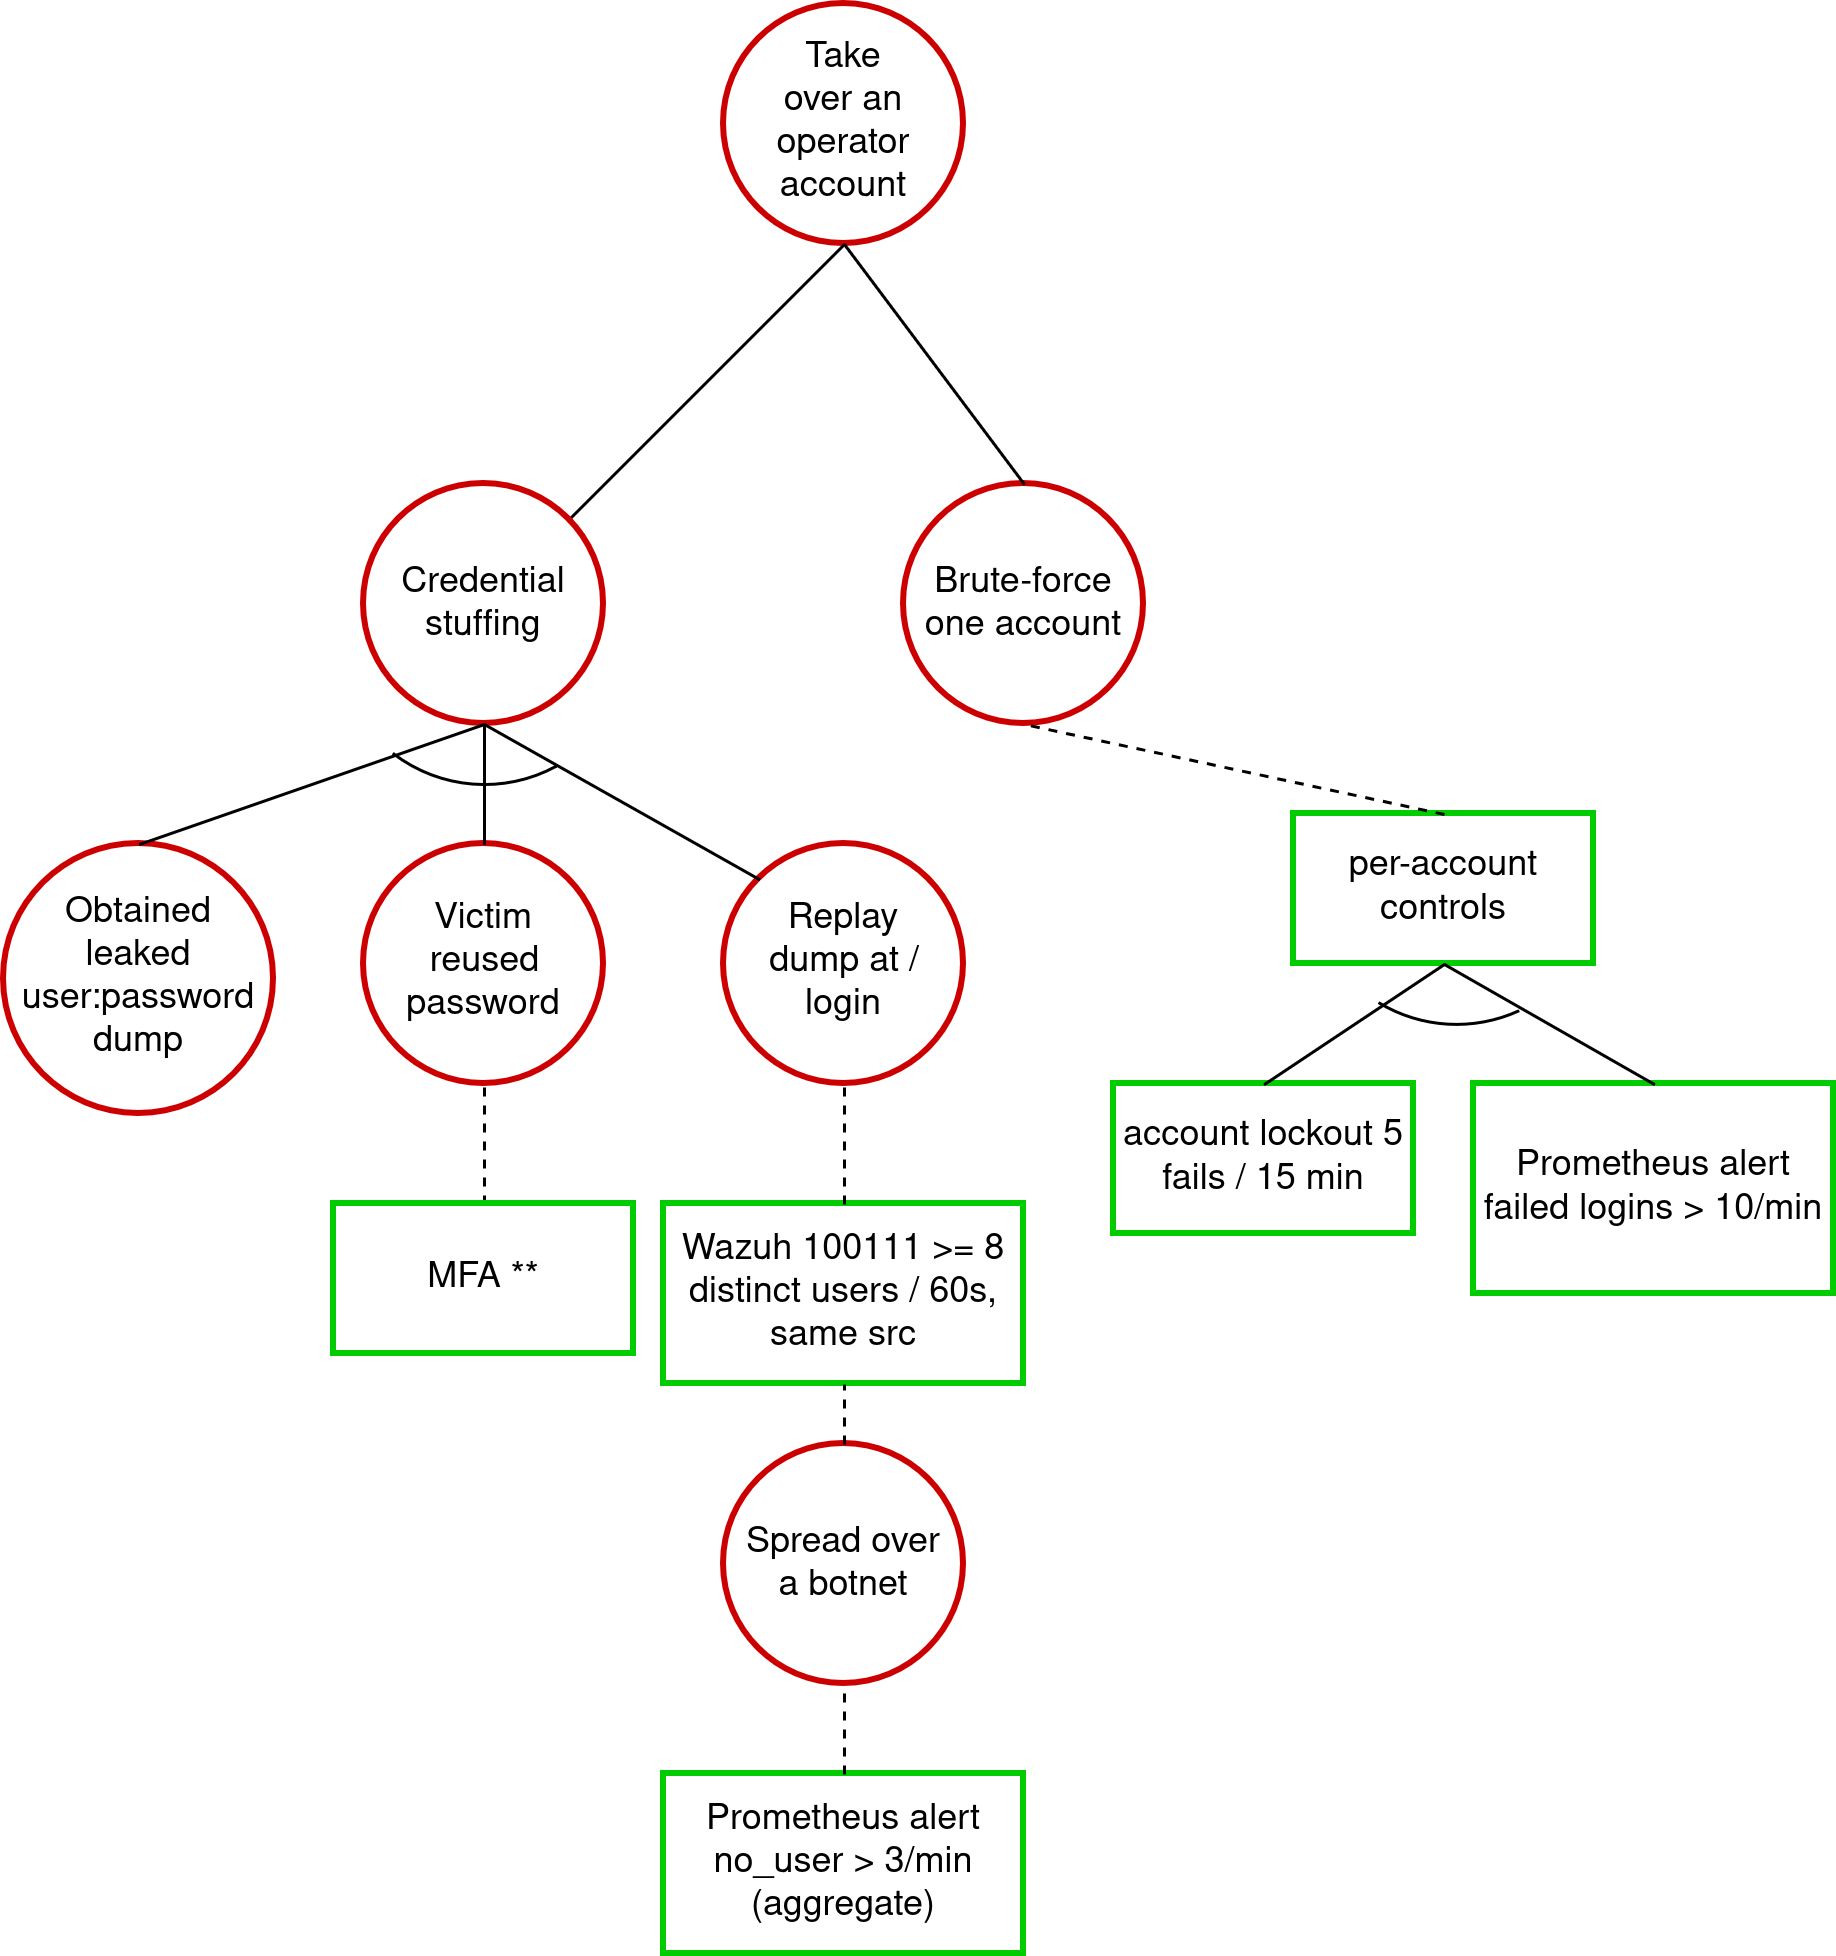

The diagram above was exported from draw.io. Its source (the exported page's mxGraphModel, read from the mxfile embedded in the PNG):
<mxGraphModel dx="2049" dy="766" grid="1" gridSize="10" guides="1" tooltips="1" connect="1" arrows="1" fold="1" page="1" pageScale="1" pageWidth="827" pageHeight="1169" math="0" shadow="0">
  <root>
    <mxCell id="0" />
    <mxCell id="1" parent="0" />
    <mxCell id="c9n7wRgWZcP6LWSo5JeU-4" parent="1" style="ellipse;whiteSpace=wrap;html=1;shapeInside=1;fillColor=none;strokeColor=light-dark(#CC0000,#FF0000);shadow=0;strokeWidth=2;" value="Take over an operator account" vertex="1">
      <mxGeometry height="80" width="80" x="120" y="200" as="geometry" />
    </mxCell>
    <mxCell id="c9n7wRgWZcP6LWSo5JeU-13" edge="1" parent="1" source="c9n7wRgWZcP6LWSo5JeU-14" style="endArrow=none;html=1;rounded=0;fontSize=12;defaultLabelBackgroundColor=page;labelPadding=0 4;startSize=8;endSize=8;curved=1;entryX=0.5;entryY=1;entryDx=0;entryDy=0;exitX=1;exitY=0;exitDx=0;exitDy=0;" target="c9n7wRgWZcP6LWSo5JeU-4" value="">
      <mxGeometry height="50" relative="1" width="50" as="geometry">
        <Array as="points" />
        <mxPoint x="100" y="310" as="sourcePoint" />
        <mxPoint x="390" y="270" as="targetPoint" />
      </mxGeometry>
    </mxCell>
    <mxCell id="c9n7wRgWZcP6LWSo5JeU-14" parent="1" style="ellipse;whiteSpace=wrap;html=1;shapeInside=1;aspect=fixed;fillColor=none;strokeColor=light-dark(#CC0000,#FF0000);strokeWidth=2;" value="Credential stuffing" vertex="1">
      <mxGeometry height="80" width="80" y="360" as="geometry" />
    </mxCell>
    <mxCell id="c9n7wRgWZcP6LWSo5JeU-17" parent="1" style="ellipse;whiteSpace=wrap;html=1;shapeInside=1;aspect=fixed;fillColor=none;strokeColor=light-dark(#CC0000,#FF0000);strokeWidth=2;" value="Brute-force one account" vertex="1">
      <mxGeometry height="80" width="80" x="180" y="360" as="geometry" />
    </mxCell>
    <mxCell id="c9n7wRgWZcP6LWSo5JeU-19" edge="1" parent="1" source="c9n7wRgWZcP6LWSo5JeU-4" style="endArrow=none;html=1;rounded=0;fontSize=12;defaultLabelBackgroundColor=page;labelPadding=0 4;startSize=8;endSize=8;curved=1;exitX=0.5;exitY=1;exitDx=0;exitDy=0;entryX=0.5;entryY=0;entryDx=0;entryDy=0;" target="c9n7wRgWZcP6LWSo5JeU-17" value="">
      <mxGeometry height="50" relative="1" width="50" as="geometry">
        <mxPoint x="340" y="320" as="sourcePoint" />
        <mxPoint x="390" y="270" as="targetPoint" />
      </mxGeometry>
    </mxCell>
    <mxCell id="tYptRUVIdJ5hwOD3WMzR-8" parent="1" style="rounded=0;whiteSpace=wrap;html=1;strokeColor=light-dark(#00CC00,#66CC00);fillColor=none;strokeWidth=2;" value="per-account controls" vertex="1">
      <mxGeometry height="50" width="100" x="310" y="470" as="geometry" />
    </mxCell>
    <mxCell id="tYptRUVIdJ5hwOD3WMzR-9" edge="1" parent="1" source="tYptRUVIdJ5hwOD3WMzR-8" style="endArrow=none;dashed=1;html=1;rounded=0;defaultLabelBackgroundColor=page;labelPadding=0 4;entryX=0.5;entryY=1;entryDx=0;entryDy=0;exitX=0.5;exitY=0;exitDx=0;exitDy=0;" target="c9n7wRgWZcP6LWSo5JeU-17" value="">
      <mxGeometry height="50" relative="1" width="50" as="geometry">
        <mxPoint x="300" y="470" as="sourcePoint" />
        <mxPoint x="350" y="420" as="targetPoint" />
      </mxGeometry>
    </mxCell>
    <mxCell id="U_2-QDuMg3JdbXpkLM2M-1" parent="1" style="rounded=0;whiteSpace=wrap;html=1;strokeColor=light-dark(#00CC00,#66CC00);fillColor=none;strokeWidth=2;" value="account lockout 5 fails / 15 min" vertex="1">
      <mxGeometry height="50" width="100" x="250" y="560" as="geometry" />
    </mxCell>
    <mxCell id="U_2-QDuMg3JdbXpkLM2M-2" parent="1" style="rounded=0;whiteSpace=wrap;html=1;strokeColor=light-dark(#00CC00,#66CC00);fillColor=none;strokeWidth=2;" value="Prometheus alert failed logins &amp;gt; 10/min" vertex="1">
      <mxGeometry height="70" width="120" x="370" y="560" as="geometry" />
    </mxCell>
    <mxCell id="U_2-QDuMg3JdbXpkLM2M-3" edge="1" parent="1" source="tYptRUVIdJ5hwOD3WMzR-8" style="endArrow=none;html=1;rounded=0;fontSize=12;defaultLabelBackgroundColor=page;labelPadding=0 4;startSize=8;endSize=8;curved=1;exitX=0.5;exitY=1;exitDx=0;exitDy=0;entryX=0.5;entryY=0;entryDx=0;entryDy=0;" target="U_2-QDuMg3JdbXpkLM2M-1" value="">
      <mxGeometry height="50" relative="1" width="50" as="geometry">
        <mxPoint x="320" y="330" as="sourcePoint" />
        <mxPoint x="380" y="410" as="targetPoint" />
      </mxGeometry>
    </mxCell>
    <mxCell id="U_2-QDuMg3JdbXpkLM2M-4" edge="1" parent="1" source="tYptRUVIdJ5hwOD3WMzR-8" style="endArrow=none;html=1;rounded=0;fontSize=12;defaultLabelBackgroundColor=page;labelPadding=0 4;startSize=8;endSize=8;curved=1;exitX=0.5;exitY=1;exitDx=0;exitDy=0;entryX=0.5;entryY=0;entryDx=0;entryDy=0;" target="U_2-QDuMg3JdbXpkLM2M-2" value="">
      <mxGeometry height="50" relative="1" width="50" as="geometry">
        <mxPoint x="450" y="540" as="sourcePoint" />
        <mxPoint x="390" y="580" as="targetPoint" />
      </mxGeometry>
    </mxCell>
    <mxCell id="U_2-QDuMg3JdbXpkLM2M-5" parent="1" style="verticalLabelPosition=bottom;verticalAlign=top;html=1;shape=mxgraph.basic.arc;startAngle=0.30686744311039427;endAngle=0.46145130610220003;labelPerimeter=1;rotation=45;" value="" vertex="1">
      <mxGeometry height="100" width="100" x="314" y="440" as="geometry" />
    </mxCell>
    <mxCell id="U_2-QDuMg3JdbXpkLM2M-6" parent="1" style="ellipse;whiteSpace=wrap;html=1;shapeInside=1;aspect=fixed;fillColor=none;strokeColor=light-dark(#CC0000,#FF0000);strokeWidth=2;" value="Obtained leaked user:password dump" vertex="1">
      <mxGeometry height="90" width="90" x="-120" y="480" as="geometry" />
    </mxCell>
    <mxCell id="U_2-QDuMg3JdbXpkLM2M-7" parent="1" style="ellipse;whiteSpace=wrap;html=1;shapeInside=1;aspect=fixed;fillColor=none;strokeColor=light-dark(#CC0000,#FF0000);strokeWidth=2;" value="Victim reused password" vertex="1">
      <mxGeometry height="80" width="80" y="480" as="geometry" />
    </mxCell>
    <mxCell id="U_2-QDuMg3JdbXpkLM2M-8" parent="1" style="ellipse;whiteSpace=wrap;html=1;shapeInside=1;aspect=fixed;fillColor=none;strokeColor=light-dark(#CC0000,#FF0000);strokeWidth=2;" value="Replay dump at /login" vertex="1">
      <mxGeometry height="80" width="80" x="120" y="480" as="geometry" />
    </mxCell>
    <mxCell id="U_2-QDuMg3JdbXpkLM2M-9" edge="1" parent="1" source="U_2-QDuMg3JdbXpkLM2M-7" style="endArrow=none;html=1;rounded=0;fontSize=12;defaultLabelBackgroundColor=page;labelPadding=0 4;startSize=8;endSize=8;curved=1;entryX=0.5;entryY=1;entryDx=0;entryDy=0;exitX=0.5;exitY=0;exitDx=0;exitDy=0;" target="c9n7wRgWZcP6LWSo5JeU-14" value="">
      <mxGeometry height="50" relative="1" width="50" as="geometry">
        <Array as="points" />
        <mxPoint x="90" y="432" as="sourcePoint" />
        <mxPoint x="182" y="340" as="targetPoint" />
      </mxGeometry>
    </mxCell>
    <mxCell id="U_2-QDuMg3JdbXpkLM2M-10" edge="1" parent="1" source="U_2-QDuMg3JdbXpkLM2M-8" style="endArrow=none;html=1;rounded=0;fontSize=12;defaultLabelBackgroundColor=page;labelPadding=0 4;startSize=8;endSize=8;curved=1;entryX=0.5;entryY=1;entryDx=0;entryDy=0;exitX=0;exitY=0;exitDx=0;exitDy=0;" target="c9n7wRgWZcP6LWSo5JeU-14" value="">
      <mxGeometry height="50" relative="1" width="50" as="geometry">
        <Array as="points" />
        <mxPoint x="80" y="490" as="sourcePoint" />
        <mxPoint x="80" y="450" as="targetPoint" />
      </mxGeometry>
    </mxCell>
    <mxCell id="U_2-QDuMg3JdbXpkLM2M-11" edge="1" parent="1" source="U_2-QDuMg3JdbXpkLM2M-6" style="endArrow=none;html=1;rounded=0;fontSize=12;defaultLabelBackgroundColor=page;labelPadding=0 4;startSize=8;endSize=8;curved=1;entryX=0.5;entryY=1;entryDx=0;entryDy=0;exitX=0.5;exitY=0;exitDx=0;exitDy=0;" target="c9n7wRgWZcP6LWSo5JeU-14" value="">
      <mxGeometry height="50" relative="1" width="50" as="geometry">
        <Array as="points" />
        <mxPoint x="172" y="542" as="sourcePoint" />
        <mxPoint x="80" y="490" as="targetPoint" />
      </mxGeometry>
    </mxCell>
    <mxCell id="U_2-QDuMg3JdbXpkLM2M-12" parent="1" style="verticalLabelPosition=bottom;verticalAlign=top;html=1;shape=mxgraph.basic.arc;startAngle=0.2957222633667779;endAngle=0.4791329330470757;labelPerimeter=1;rotation=45;" value="" vertex="1">
      <mxGeometry height="100" width="100" x="-9.999321881345224" y="360.0006781186547" as="geometry" />
    </mxCell>
    <mxCell id="U_2-QDuMg3JdbXpkLM2M-13" edge="1" parent="1" style="endArrow=none;dashed=1;html=1;rounded=0;defaultLabelBackgroundColor=page;labelPadding=0 4;entryX=0.5;entryY=1;entryDx=0;entryDy=0;" target="U_2-QDuMg3JdbXpkLM2M-7" value="">
      <mxGeometry height="50" relative="1" width="50" as="geometry">
        <mxPoint x="40" y="600" as="sourcePoint" />
        <mxPoint x="280" y="450" as="targetPoint" />
      </mxGeometry>
    </mxCell>
    <mxCell id="U_2-QDuMg3JdbXpkLM2M-14" parent="1" style="rounded=0;whiteSpace=wrap;html=1;strokeColor=light-dark(#00CC00,#66CC00);fillColor=none;strokeWidth=2;" value="MFA **" vertex="1">
      <mxGeometry height="50" width="100" x="-10" y="600" as="geometry" />
    </mxCell>
    <mxCell id="U_2-QDuMg3JdbXpkLM2M-15" parent="1" style="rounded=0;whiteSpace=wrap;html=1;strokeColor=light-dark(#00CC00,#66CC00);fillColor=none;strokeWidth=2;" value="Wazuh 100111 &amp;gt;= 8 distinct users / 60s, same src" vertex="1">
      <mxGeometry height="60" width="120" x="100" y="600" as="geometry" />
    </mxCell>
    <mxCell id="U_2-QDuMg3JdbXpkLM2M-16" edge="1" parent="1" source="U_2-QDuMg3JdbXpkLM2M-15" style="endArrow=none;dashed=1;html=1;rounded=0;defaultLabelBackgroundColor=page;labelPadding=0 4;entryX=0.5;entryY=1;entryDx=0;entryDy=0;exitX=0.5;exitY=0;exitDx=0;exitDy=0;" target="U_2-QDuMg3JdbXpkLM2M-8" value="">
      <mxGeometry height="50" relative="1" width="50" as="geometry">
        <mxPoint x="40" y="620" as="sourcePoint" />
        <mxPoint x="40" y="580" as="targetPoint" />
      </mxGeometry>
    </mxCell>
    <mxCell id="U_2-QDuMg3JdbXpkLM2M-17" parent="1" style="ellipse;whiteSpace=wrap;html=1;shapeInside=1;aspect=fixed;fillColor=none;strokeColor=light-dark(#CC0000,#FF0000);strokeWidth=2;" value="Spread over a botnet" vertex="1">
      <mxGeometry height="80" width="80" x="120" y="680" as="geometry" />
    </mxCell>
    <mxCell id="U_2-QDuMg3JdbXpkLM2M-18" edge="1" parent="1" source="U_2-QDuMg3JdbXpkLM2M-17" style="endArrow=none;dashed=1;html=1;rounded=0;defaultLabelBackgroundColor=page;labelPadding=0 4;entryX=0.5;entryY=1;entryDx=0;entryDy=0;exitX=0.5;exitY=0;exitDx=0;exitDy=0;" target="U_2-QDuMg3JdbXpkLM2M-15" value="">
      <mxGeometry height="50" relative="1" width="50" as="geometry">
        <mxPoint x="150" y="610" as="sourcePoint" />
        <mxPoint x="150" y="570" as="targetPoint" />
      </mxGeometry>
    </mxCell>
    <mxCell id="U_2-QDuMg3JdbXpkLM2M-19" parent="1" style="rounded=0;whiteSpace=wrap;html=1;strokeColor=light-dark(#00CC00,#66CC00);fillColor=none;strokeWidth=2;" value="Prometheus alert no_user &amp;gt; 3/min (aggregate)" vertex="1">
      <mxGeometry height="60" width="120" x="100" y="790" as="geometry" />
    </mxCell>
    <mxCell id="U_2-QDuMg3JdbXpkLM2M-20" edge="1" parent="1" source="U_2-QDuMg3JdbXpkLM2M-19" style="endArrow=none;dashed=1;html=1;rounded=0;defaultLabelBackgroundColor=page;labelPadding=0 4;entryX=0.5;entryY=1;entryDx=0;entryDy=0;exitX=0.5;exitY=0;exitDx=0;exitDy=0;" target="U_2-QDuMg3JdbXpkLM2M-17" value="">
      <mxGeometry height="50" relative="1" width="50" as="geometry">
        <mxPoint x="150" y="680" as="sourcePoint" />
        <mxPoint x="150" y="660" as="targetPoint" />
      </mxGeometry>
    </mxCell>
  </root>
</mxGraphModel>